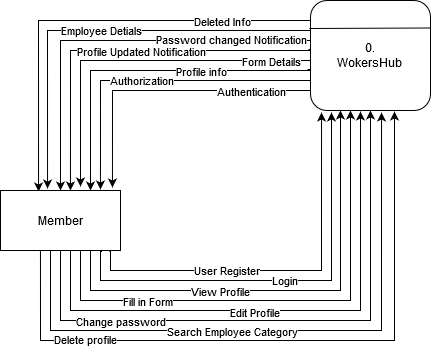

The diagram above was exported from draw.io. Its source (the exported page's mxGraphModel, read from the mxfile embedded in the PNG):
<mxGraphModel dx="868" dy="479" grid="1" gridSize="10" guides="1" tooltips="1" connect="1" arrows="1" fold="1" page="1" pageScale="1" pageWidth="850" pageHeight="1100" math="0" shadow="0">
  <root>
    <mxCell id="0" />
    <mxCell id="1" parent="0" />
    <mxCell id="uGJZJaRNdqr1wb7SBUCX-7" style="edgeStyle=orthogonalEdgeStyle;rounded=0;orthogonalLoop=1;jettySize=auto;html=1;entryX=0.933;entryY=-0.05;entryDx=0;entryDy=0;entryPerimeter=0;" parent="1" source="uGJZJaRNdqr1wb7SBUCX-1" target="uGJZJaRNdqr1wb7SBUCX-6" edge="1">
      <mxGeometry relative="1" as="geometry">
        <Array as="points">
          <mxPoint x="192" y="380" />
        </Array>
      </mxGeometry>
    </mxCell>
    <mxCell id="uGJZJaRNdqr1wb7SBUCX-15" value="Authentication " style="edgeLabel;html=1;align=center;verticalAlign=middle;resizable=0;points=[];" parent="uGJZJaRNdqr1wb7SBUCX-7" vertex="1" connectable="0">
      <mxGeometry x="-0.2225" y="-1" relative="1" as="geometry">
        <mxPoint x="55" y="1" as="offset" />
      </mxGeometry>
    </mxCell>
    <mxCell id="uGJZJaRNdqr1wb7SBUCX-22" style="edgeStyle=orthogonalEdgeStyle;rounded=0;orthogonalLoop=1;jettySize=auto;html=1;exitX=0;exitY=0.75;exitDx=0;exitDy=0;entryX=0.833;entryY=-0.017;entryDx=0;entryDy=0;entryPerimeter=0;" parent="1" source="uGJZJaRNdqr1wb7SBUCX-1" target="uGJZJaRNdqr1wb7SBUCX-6" edge="1">
      <mxGeometry relative="1" as="geometry">
        <mxPoint x="160" y="479" as="targetPoint" />
        <Array as="points">
          <mxPoint x="390" y="370" />
          <mxPoint x="180" y="370" />
        </Array>
      </mxGeometry>
    </mxCell>
    <mxCell id="uGJZJaRNdqr1wb7SBUCX-23" value="Authorization" style="edgeLabel;html=1;align=center;verticalAlign=middle;resizable=0;points=[];" parent="uGJZJaRNdqr1wb7SBUCX-22" vertex="1" connectable="0">
      <mxGeometry x="-0.2524" y="-1" relative="1" as="geometry">
        <mxPoint x="-52.5" as="offset" />
      </mxGeometry>
    </mxCell>
    <mxCell id="uGJZJaRNdqr1wb7SBUCX-35" style="edgeStyle=orthogonalEdgeStyle;rounded=0;orthogonalLoop=1;jettySize=auto;html=1;exitX=-0.025;exitY=0.627;exitDx=0;exitDy=0;entryX=0.75;entryY=0;entryDx=0;entryDy=0;exitPerimeter=0;" parent="1" source="uGJZJaRNdqr1wb7SBUCX-1" target="uGJZJaRNdqr1wb7SBUCX-6" edge="1">
      <mxGeometry relative="1" as="geometry">
        <Array as="points">
          <mxPoint x="390" y="359" />
          <mxPoint x="390" y="360" />
          <mxPoint x="170" y="360" />
        </Array>
      </mxGeometry>
    </mxCell>
    <mxCell id="uGJZJaRNdqr1wb7SBUCX-36" value="Profile info" style="edgeLabel;html=1;align=center;verticalAlign=middle;resizable=0;points=[];" parent="uGJZJaRNdqr1wb7SBUCX-35" vertex="1" connectable="0">
      <mxGeometry x="-0.439" relative="1" as="geometry">
        <mxPoint x="-18" as="offset" />
      </mxGeometry>
    </mxCell>
    <mxCell id="uGJZJaRNdqr1wb7SBUCX-37" style="edgeStyle=orthogonalEdgeStyle;rounded=0;orthogonalLoop=1;jettySize=auto;html=1;exitX=0;exitY=0.5;exitDx=0;exitDy=0;" parent="1" source="uGJZJaRNdqr1wb7SBUCX-1" edge="1">
      <mxGeometry relative="1" as="geometry">
        <mxPoint x="160" y="476" as="targetPoint" />
        <Array as="points">
          <mxPoint x="390" y="350" />
          <mxPoint x="160" y="350" />
          <mxPoint x="160" y="476" />
        </Array>
      </mxGeometry>
    </mxCell>
    <mxCell id="uGJZJaRNdqr1wb7SBUCX-40" value="Form Details" style="edgeLabel;html=1;align=center;verticalAlign=middle;resizable=0;points=[];" parent="uGJZJaRNdqr1wb7SBUCX-37" vertex="1" connectable="0">
      <mxGeometry x="-0.4339" y="-1" relative="1" as="geometry">
        <mxPoint x="57" y="1" as="offset" />
      </mxGeometry>
    </mxCell>
    <mxCell id="uGJZJaRNdqr1wb7SBUCX-52" style="edgeStyle=orthogonalEdgeStyle;rounded=0;orthogonalLoop=1;jettySize=auto;html=1;exitX=-0.017;exitY=0.445;exitDx=0;exitDy=0;entryX=0.583;entryY=0;entryDx=0;entryDy=0;entryPerimeter=0;exitPerimeter=0;" parent="1" source="uGJZJaRNdqr1wb7SBUCX-1" target="uGJZJaRNdqr1wb7SBUCX-6" edge="1">
      <mxGeometry relative="1" as="geometry">
        <Array as="points">
          <mxPoint x="390" y="339" />
          <mxPoint x="390" y="340" />
          <mxPoint x="150" y="340" />
        </Array>
      </mxGeometry>
    </mxCell>
    <mxCell id="uGJZJaRNdqr1wb7SBUCX-53" value="Profile Updated Notification" style="edgeLabel;html=1;align=center;verticalAlign=middle;resizable=0;points=[];" parent="uGJZJaRNdqr1wb7SBUCX-52" vertex="1" connectable="0">
      <mxGeometry x="-0.5246" relative="1" as="geometry">
        <mxPoint x="-82.04" as="offset" />
      </mxGeometry>
    </mxCell>
    <mxCell id="uGJZJaRNdqr1wb7SBUCX-56" style="edgeStyle=orthogonalEdgeStyle;rounded=0;orthogonalLoop=1;jettySize=auto;html=1;exitX=0;exitY=0.336;exitDx=0;exitDy=0;entryX=0.5;entryY=0;entryDx=0;entryDy=0;exitPerimeter=0;" parent="1" source="uGJZJaRNdqr1wb7SBUCX-1" target="uGJZJaRNdqr1wb7SBUCX-6" edge="1">
      <mxGeometry relative="1" as="geometry">
        <Array as="points">
          <mxPoint x="390" y="330" />
          <mxPoint x="140" y="330" />
        </Array>
      </mxGeometry>
    </mxCell>
    <mxCell id="uGJZJaRNdqr1wb7SBUCX-57" value="Password changed Notification" style="edgeLabel;html=1;align=center;verticalAlign=middle;resizable=0;points=[];" parent="uGJZJaRNdqr1wb7SBUCX-56" vertex="1" connectable="0">
      <mxGeometry x="-0.5333" y="-2" relative="1" as="geometry">
        <mxPoint x="10.96" as="offset" />
      </mxGeometry>
    </mxCell>
    <mxCell id="uGJZJaRNdqr1wb7SBUCX-58" style="edgeStyle=orthogonalEdgeStyle;rounded=0;orthogonalLoop=1;jettySize=auto;html=1;entryX=0.392;entryY=-0.033;entryDx=0;entryDy=0;entryPerimeter=0;" parent="1" source="uGJZJaRNdqr1wb7SBUCX-1" target="uGJZJaRNdqr1wb7SBUCX-6" edge="1">
      <mxGeometry relative="1" as="geometry">
        <Array as="points">
          <mxPoint x="127" y="320" />
        </Array>
      </mxGeometry>
    </mxCell>
    <mxCell id="uGJZJaRNdqr1wb7SBUCX-63" value="Employee Detials" style="edgeLabel;html=1;align=center;verticalAlign=middle;resizable=0;points=[];" parent="uGJZJaRNdqr1wb7SBUCX-58" vertex="1" connectable="0">
      <mxGeometry x="0.0546" y="-1" relative="1" as="geometry">
        <mxPoint x="12" as="offset" />
      </mxGeometry>
    </mxCell>
    <mxCell id="uGJZJaRNdqr1wb7SBUCX-62" style="edgeStyle=orthogonalEdgeStyle;rounded=0;orthogonalLoop=1;jettySize=auto;html=1;entryX=0.317;entryY=0.017;entryDx=0;entryDy=0;entryPerimeter=0;" parent="1" source="uGJZJaRNdqr1wb7SBUCX-1" target="uGJZJaRNdqr1wb7SBUCX-6" edge="1">
      <mxGeometry relative="1" as="geometry">
        <Array as="points">
          <mxPoint x="118" y="310" />
        </Array>
      </mxGeometry>
    </mxCell>
    <mxCell id="uGJZJaRNdqr1wb7SBUCX-64" value="Deleted Info" style="edgeLabel;html=1;align=center;verticalAlign=middle;resizable=0;points=[];" parent="uGJZJaRNdqr1wb7SBUCX-62" vertex="1" connectable="0">
      <mxGeometry x="-0.5982" relative="1" as="geometry">
        <mxPoint as="offset" />
      </mxGeometry>
    </mxCell>
    <mxCell id="uGJZJaRNdqr1wb7SBUCX-1" value="&lt;div&gt;0.&lt;/div&gt;&lt;div&gt;WokersHub&lt;br&gt;&lt;/div&gt;" style="rounded=1;whiteSpace=wrap;html=1;" parent="1" vertex="1">
      <mxGeometry x="390" y="290" width="120" height="110" as="geometry" />
    </mxCell>
    <mxCell id="uGJZJaRNdqr1wb7SBUCX-3" value="" style="endArrow=none;html=1;entryX=1;entryY=0.25;entryDx=0;entryDy=0;" parent="1" target="uGJZJaRNdqr1wb7SBUCX-1" edge="1">
      <mxGeometry width="50" height="50" relative="1" as="geometry">
        <mxPoint x="389" y="318" as="sourcePoint" />
        <mxPoint x="450" y="310" as="targetPoint" />
      </mxGeometry>
    </mxCell>
    <mxCell id="uGJZJaRNdqr1wb7SBUCX-13" style="edgeStyle=orthogonalEdgeStyle;rounded=0;orthogonalLoop=1;jettySize=auto;html=1;exitX=0.908;exitY=1.017;exitDx=0;exitDy=0;entryX=0.092;entryY=1.018;entryDx=0;entryDy=0;entryPerimeter=0;exitPerimeter=0;" parent="1" source="uGJZJaRNdqr1wb7SBUCX-6" target="uGJZJaRNdqr1wb7SBUCX-1" edge="1">
      <mxGeometry relative="1" as="geometry">
        <Array as="points">
          <mxPoint x="189" y="540" />
          <mxPoint x="190" y="540" />
          <mxPoint x="190" y="560" />
          <mxPoint x="401" y="560" />
        </Array>
      </mxGeometry>
    </mxCell>
    <mxCell id="uGJZJaRNdqr1wb7SBUCX-14" value="User Register" style="edgeLabel;html=1;align=center;verticalAlign=middle;resizable=0;points=[];" parent="uGJZJaRNdqr1wb7SBUCX-13" vertex="1" connectable="0">
      <mxGeometry x="-0.3814" y="1" relative="1" as="geometry">
        <mxPoint x="17" as="offset" />
      </mxGeometry>
    </mxCell>
    <mxCell id="uGJZJaRNdqr1wb7SBUCX-20" style="edgeStyle=orthogonalEdgeStyle;rounded=0;orthogonalLoop=1;jettySize=auto;html=1;exitX=0.842;exitY=1;exitDx=0;exitDy=0;entryX=0.175;entryY=1.018;entryDx=0;entryDy=0;entryPerimeter=0;exitPerimeter=0;" parent="1" source="uGJZJaRNdqr1wb7SBUCX-6" target="uGJZJaRNdqr1wb7SBUCX-1" edge="1">
      <mxGeometry relative="1" as="geometry">
        <Array as="points">
          <mxPoint x="181" y="541" />
          <mxPoint x="180" y="541" />
          <mxPoint x="180" y="570" />
          <mxPoint x="411" y="570" />
        </Array>
      </mxGeometry>
    </mxCell>
    <mxCell id="uGJZJaRNdqr1wb7SBUCX-21" value="Login" style="edgeLabel;html=1;align=center;verticalAlign=middle;resizable=0;points=[];" parent="uGJZJaRNdqr1wb7SBUCX-20" vertex="1" connectable="0">
      <mxGeometry x="-0.248" y="1" relative="1" as="geometry">
        <mxPoint x="52.980000000000004" as="offset" />
      </mxGeometry>
    </mxCell>
    <mxCell id="uGJZJaRNdqr1wb7SBUCX-24" style="edgeStyle=orthogonalEdgeStyle;rounded=0;orthogonalLoop=1;jettySize=auto;html=1;exitX=0.75;exitY=1;exitDx=0;exitDy=0;entryX=0.25;entryY=1;entryDx=0;entryDy=0;" parent="1" source="uGJZJaRNdqr1wb7SBUCX-6" target="uGJZJaRNdqr1wb7SBUCX-1" edge="1">
      <mxGeometry relative="1" as="geometry">
        <Array as="points">
          <mxPoint x="170" y="580" />
          <mxPoint x="420" y="580" />
        </Array>
      </mxGeometry>
    </mxCell>
    <mxCell id="uGJZJaRNdqr1wb7SBUCX-38" value="View Profile" style="edgeLabel;html=1;align=center;verticalAlign=middle;resizable=0;points=[];" parent="uGJZJaRNdqr1wb7SBUCX-24" vertex="1" connectable="0">
      <mxGeometry x="-0.2828" relative="1" as="geometry">
        <mxPoint as="offset" />
      </mxGeometry>
    </mxCell>
    <mxCell id="uGJZJaRNdqr1wb7SBUCX-26" style="edgeStyle=orthogonalEdgeStyle;rounded=0;orthogonalLoop=1;jettySize=auto;html=1;" parent="1" edge="1">
      <mxGeometry relative="1" as="geometry">
        <mxPoint x="160" y="530" as="sourcePoint" />
        <mxPoint x="430" y="400" as="targetPoint" />
        <Array as="points">
          <mxPoint x="160" y="590" />
          <mxPoint x="430" y="590" />
        </Array>
      </mxGeometry>
    </mxCell>
    <mxCell id="uGJZJaRNdqr1wb7SBUCX-39" value="Fill in Form" style="edgeLabel;html=1;align=center;verticalAlign=middle;resizable=0;points=[];" parent="uGJZJaRNdqr1wb7SBUCX-26" vertex="1" connectable="0">
      <mxGeometry x="-0.1549" relative="1" as="geometry">
        <mxPoint x="-94" as="offset" />
      </mxGeometry>
    </mxCell>
    <mxCell id="uGJZJaRNdqr1wb7SBUCX-29" style="edgeStyle=orthogonalEdgeStyle;rounded=0;orthogonalLoop=1;jettySize=auto;html=1;exitX=0.5;exitY=1;exitDx=0;exitDy=0;" parent="1" source="uGJZJaRNdqr1wb7SBUCX-6" edge="1">
      <mxGeometry relative="1" as="geometry">
        <mxPoint x="440" y="401" as="targetPoint" />
        <Array as="points">
          <mxPoint x="150" y="540" />
          <mxPoint x="150" y="600" />
          <mxPoint x="440" y="600" />
        </Array>
      </mxGeometry>
    </mxCell>
    <mxCell id="uGJZJaRNdqr1wb7SBUCX-51" value="Edit Profile" style="edgeLabel;html=1;align=center;verticalAlign=middle;resizable=0;points=[];" parent="uGJZJaRNdqr1wb7SBUCX-29" vertex="1" connectable="0">
      <mxGeometry x="-0.0948" y="-1" relative="1" as="geometry">
        <mxPoint as="offset" />
      </mxGeometry>
    </mxCell>
    <mxCell id="uGJZJaRNdqr1wb7SBUCX-54" style="edgeStyle=orthogonalEdgeStyle;rounded=0;orthogonalLoop=1;jettySize=auto;html=1;exitX=0.5;exitY=1;exitDx=0;exitDy=0;entryX=0.5;entryY=1;entryDx=0;entryDy=0;" parent="1" source="uGJZJaRNdqr1wb7SBUCX-6" target="uGJZJaRNdqr1wb7SBUCX-1" edge="1">
      <mxGeometry relative="1" as="geometry">
        <Array as="points">
          <mxPoint x="140" y="610" />
          <mxPoint x="450" y="610" />
        </Array>
      </mxGeometry>
    </mxCell>
    <mxCell id="uGJZJaRNdqr1wb7SBUCX-55" value="Change password" style="edgeLabel;html=1;align=center;verticalAlign=middle;resizable=0;points=[];" parent="uGJZJaRNdqr1wb7SBUCX-54" vertex="1" connectable="0">
      <mxGeometry x="-0.5627" relative="1" as="geometry">
        <mxPoint as="offset" />
      </mxGeometry>
    </mxCell>
    <mxCell id="uGJZJaRNdqr1wb7SBUCX-59" style="edgeStyle=orthogonalEdgeStyle;rounded=0;orthogonalLoop=1;jettySize=auto;html=1;exitX=0.4;exitY=1;exitDx=0;exitDy=0;entryX=0.592;entryY=1.018;entryDx=0;entryDy=0;entryPerimeter=0;exitPerimeter=0;" parent="1" source="uGJZJaRNdqr1wb7SBUCX-6" target="uGJZJaRNdqr1wb7SBUCX-1" edge="1">
      <mxGeometry relative="1" as="geometry">
        <Array as="points">
          <mxPoint x="130" y="540" />
          <mxPoint x="130" y="620" />
          <mxPoint x="461" y="620" />
        </Array>
      </mxGeometry>
    </mxCell>
    <mxCell id="uGJZJaRNdqr1wb7SBUCX-60" value="Search Employee Category" style="edgeLabel;html=1;align=center;verticalAlign=middle;resizable=0;points=[];" parent="uGJZJaRNdqr1wb7SBUCX-59" vertex="1" connectable="0">
      <mxGeometry x="-0.1649" relative="1" as="geometry">
        <mxPoint as="offset" />
      </mxGeometry>
    </mxCell>
    <mxCell id="uGJZJaRNdqr1wb7SBUCX-65" style="edgeStyle=orthogonalEdgeStyle;rounded=0;orthogonalLoop=1;jettySize=auto;html=1;exitX=0.333;exitY=1;exitDx=0;exitDy=0;entryX=0.7;entryY=1.009;entryDx=0;entryDy=0;entryPerimeter=0;exitPerimeter=0;" parent="1" source="uGJZJaRNdqr1wb7SBUCX-6" target="uGJZJaRNdqr1wb7SBUCX-1" edge="1">
      <mxGeometry relative="1" as="geometry">
        <Array as="points">
          <mxPoint x="120" y="630" />
          <mxPoint x="474" y="630" />
        </Array>
      </mxGeometry>
    </mxCell>
    <mxCell id="uGJZJaRNdqr1wb7SBUCX-66" value="Delete profile" style="edgeLabel;html=1;align=center;verticalAlign=middle;resizable=0;points=[];" parent="uGJZJaRNdqr1wb7SBUCX-65" vertex="1" connectable="0">
      <mxGeometry x="-0.7355" y="45" relative="1" as="geometry">
        <mxPoint as="offset" />
      </mxGeometry>
    </mxCell>
    <mxCell id="uGJZJaRNdqr1wb7SBUCX-6" value="Member" style="rounded=0;whiteSpace=wrap;html=1;" parent="1" vertex="1">
      <mxGeometry x="80" y="480" width="120" height="60" as="geometry" />
    </mxCell>
  </root>
</mxGraphModel>